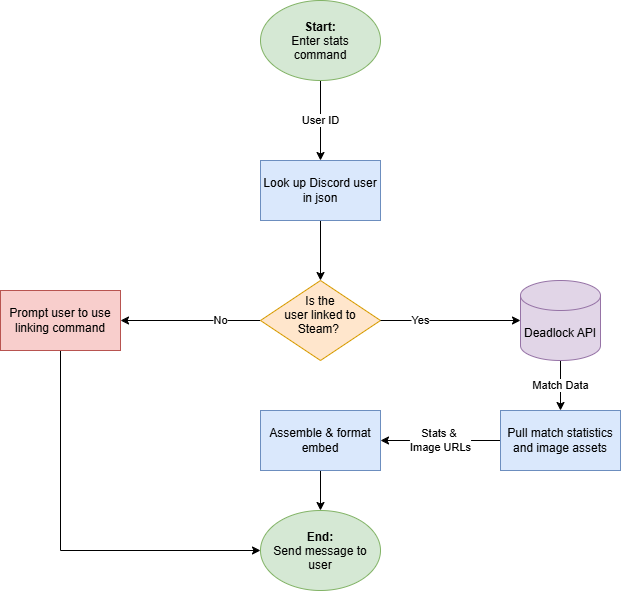

The diagram above was exported from draw.io. Its source (the exported page's mxGraphModel, read from the mxfile embedded in the PNG):
<mxGraphModel dx="2189" dy="1179" grid="1" gridSize="10" guides="1" tooltips="1" connect="1" arrows="1" fold="1" page="1" pageScale="1" pageWidth="850" pageHeight="1100" math="0" shadow="0">
  <root>
    <mxCell id="0" />
    <mxCell id="1" parent="0" />
    <mxCell id="4J4GETmOCXbPahkHRcj5-7" edge="1" parent="1" source="4J4GETmOCXbPahkHRcj5-1" style="edgeStyle=orthogonalEdgeStyle;rounded=0;orthogonalLoop=1;jettySize=auto;html=1;exitX=0.5;exitY=1;exitDx=0;exitDy=0;entryX=0.5;entryY=0;entryDx=0;entryDy=0;defaultLabelBackgroundColor=page;" target="4J4GETmOCXbPahkHRcj5-2" value="User ID">
      <mxGeometry relative="1" as="geometry" />
    </mxCell>
    <mxCell id="4J4GETmOCXbPahkHRcj5-1" parent="1" style="ellipse;whiteSpace=wrap;html=1;shapeInside=1;fillColor=#d5e8d4;strokeColor=#82b366;" value="&lt;b&gt;Start:&lt;/b&gt;&lt;br&gt;&lt;div&gt;Enter stats command&lt;/div&gt;" vertex="1">
      <mxGeometry height="80" width="120" x="340" y="200" as="geometry" />
    </mxCell>
    <mxCell id="4J4GETmOCXbPahkHRcj5-8" edge="1" parent="1" source="4J4GETmOCXbPahkHRcj5-2" style="edgeStyle=orthogonalEdgeStyle;rounded=0;orthogonalLoop=1;jettySize=auto;html=1;exitX=0.5;exitY=1;exitDx=0;exitDy=0;entryX=0.5;entryY=0;entryDx=0;entryDy=0;defaultLabelBackgroundColor=page;" target="4J4GETmOCXbPahkHRcj5-3">
      <mxGeometry relative="1" as="geometry" />
    </mxCell>
    <mxCell id="4J4GETmOCXbPahkHRcj5-2" parent="1" style="rounded=0;whiteSpace=wrap;html=1;fillColor=#dae8fc;strokeColor=#6c8ebf;" value="&lt;font&gt;Look up Discord user in json&lt;/font&gt;" vertex="1">
      <mxGeometry height="60" width="120" x="340" y="360" as="geometry" />
    </mxCell>
    <mxCell id="4J4GETmOCXbPahkHRcj5-26" edge="1" parent="1" source="4J4GETmOCXbPahkHRcj5-3" style="edgeStyle=orthogonalEdgeStyle;rounded=0;orthogonalLoop=1;jettySize=auto;html=1;exitX=0;exitY=0.5;exitDx=0;exitDy=0;entryX=1;entryY=0.5;entryDx=0;entryDy=0;defaultLabelBackgroundColor=page;" target="4J4GETmOCXbPahkHRcj5-37" value="No">
      <mxGeometry relative="1" x="-0.4286" as="geometry">
        <mxPoint as="offset" />
        <mxPoint x="260" y="500" as="targetPoint" />
      </mxGeometry>
    </mxCell>
    <mxCell id="4J4GETmOCXbPahkHRcj5-3" parent="1" style="rhombus;whiteSpace=wrap;html=1;shapeInside=1;fillColor=#ffe6cc;strokeColor=#d79b00;" value="&lt;font&gt;Is the user linked to Steam?&amp;nbsp;&lt;/font&gt;" vertex="1">
      <mxGeometry height="80" width="120" x="340" y="480" as="geometry" />
    </mxCell>
    <mxCell id="4J4GETmOCXbPahkHRcj5-34" edge="1" parent="1" source="4J4GETmOCXbPahkHRcj5-6" style="edgeStyle=orthogonalEdgeStyle;rounded=0;orthogonalLoop=1;jettySize=auto;html=1;exitX=0.5;exitY=1;exitDx=0;exitDy=0;exitPerimeter=0;entryX=0.5;entryY=0;entryDx=0;entryDy=0;defaultLabelBackgroundColor=page;" target="4J4GETmOCXbPahkHRcj5-33" value="Match Data">
      <mxGeometry relative="1" as="geometry" />
    </mxCell>
    <mxCell id="4J4GETmOCXbPahkHRcj5-6" parent="1" style="shape=cylinder3;whiteSpace=wrap;html=1;boundedLbl=1;backgroundOutline=1;size=15;fillColor=#e1d5e7;strokeColor=#9673a6;" value="Deadlock API" vertex="1">
      <mxGeometry height="80" width="80" x="600" y="480" as="geometry" />
    </mxCell>
    <mxCell id="4J4GETmOCXbPahkHRcj5-9" edge="1" parent="1" source="4J4GETmOCXbPahkHRcj5-3" style="edgeStyle=orthogonalEdgeStyle;rounded=0;orthogonalLoop=1;jettySize=auto;html=1;exitX=1;exitY=0.5;exitDx=0;exitDy=0;entryX=0;entryY=0.5;entryDx=0;entryDy=0;entryPerimeter=0;defaultLabelBackgroundColor=page;" target="4J4GETmOCXbPahkHRcj5-6" value="Yes">
      <mxGeometry relative="1" x="-0.4286" as="geometry">
        <mxPoint as="offset" />
      </mxGeometry>
    </mxCell>
    <mxCell id="4J4GETmOCXbPahkHRcj5-28" edge="1" parent="1" source="4J4GETmOCXbPahkHRcj5-19" style="edgeStyle=orthogonalEdgeStyle;rounded=0;orthogonalLoop=1;jettySize=auto;html=1;entryX=0.5;entryY=0;entryDx=0;entryDy=0;defaultLabelBackgroundColor=page;" target="4J4GETmOCXbPahkHRcj5-27">
      <mxGeometry relative="1" as="geometry" />
    </mxCell>
    <mxCell id="4J4GETmOCXbPahkHRcj5-19" parent="1" style="rounded=0;whiteSpace=wrap;html=1;fillColor=#dae8fc;strokeColor=#6c8ebf;" value="Assemble &amp;amp; format embed" vertex="1">
      <mxGeometry height="60" width="120" x="340" y="610" as="geometry" />
    </mxCell>
    <mxCell id="4J4GETmOCXbPahkHRcj5-27" parent="1" style="ellipse;whiteSpace=wrap;html=1;shapeInside=1;fillColor=#d5e8d4;strokeColor=#82b366;" value="&lt;div&gt;&lt;/div&gt;&lt;b&gt;End:&lt;/b&gt;&lt;div&gt;Send message to user&lt;/div&gt;" vertex="1">
      <mxGeometry height="80" width="120" x="340" y="710" as="geometry" />
    </mxCell>
    <mxCell id="4J4GETmOCXbPahkHRcj5-35" edge="1" parent="1" source="4J4GETmOCXbPahkHRcj5-33" style="edgeStyle=orthogonalEdgeStyle;rounded=0;orthogonalLoop=1;jettySize=auto;html=1;entryX=1;entryY=0.5;entryDx=0;entryDy=0;defaultLabelBackgroundColor=page;" target="4J4GETmOCXbPahkHRcj5-19" value="Stats &amp;amp;&amp;nbsp;&lt;div&gt;Image URLs&lt;/div&gt;">
      <mxGeometry relative="1" as="geometry" />
    </mxCell>
    <mxCell id="4J4GETmOCXbPahkHRcj5-33" parent="1" style="rounded=0;whiteSpace=wrap;html=1;fillColor=#dae8fc;strokeColor=#6c8ebf;" value="Pull match statistics and image assets" vertex="1">
      <mxGeometry height="60" width="120" x="580" y="610" as="geometry" />
    </mxCell>
    <mxCell id="4J4GETmOCXbPahkHRcj5-40" edge="1" parent="1" source="4J4GETmOCXbPahkHRcj5-37" style="edgeStyle=orthogonalEdgeStyle;rounded=0;orthogonalLoop=1;jettySize=auto;html=1;entryX=0;entryY=0.5;entryDx=0;entryDy=0;defaultLabelBackgroundColor=page;" target="4J4GETmOCXbPahkHRcj5-27">
      <mxGeometry relative="1" as="geometry">
        <Array as="points">
          <mxPoint x="140" y="750" />
        </Array>
      </mxGeometry>
    </mxCell>
    <mxCell id="4J4GETmOCXbPahkHRcj5-37" parent="1" style="rounded=0;whiteSpace=wrap;html=1;fillColor=#f8cecc;strokeColor=#b85450;" value="Prompt user to use linking command" vertex="1">
      <mxGeometry height="60" width="120" x="80" y="490" as="geometry" />
    </mxCell>
  </root>
</mxGraphModel>